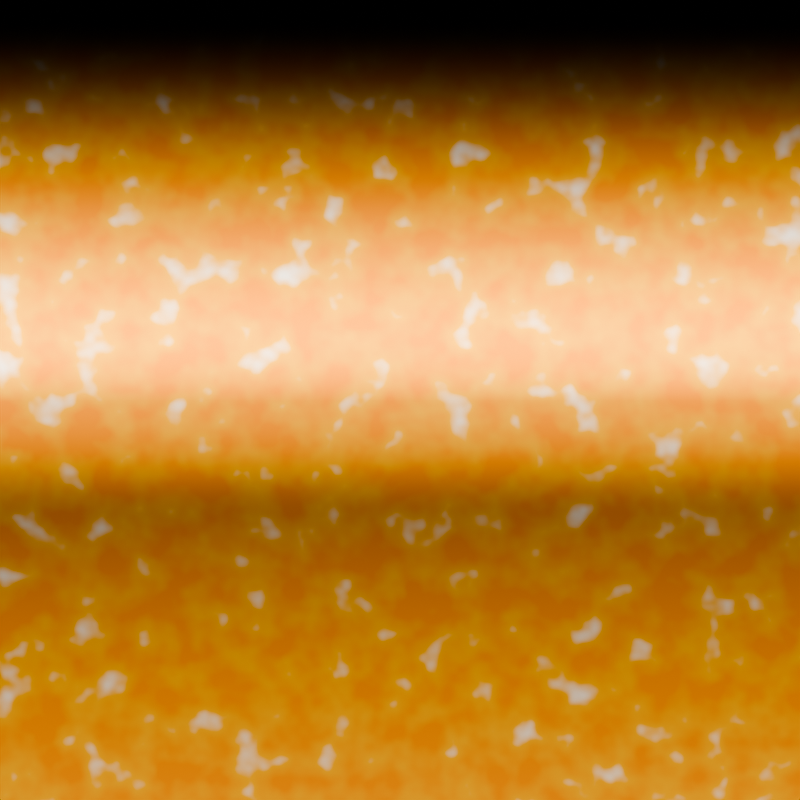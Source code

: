 # Source: fire.blend  (saved by Blender 4.0.36; exported with 4.5.12 LTS)
import bpy
from mathutils import Matrix  # noqa: F401  (used for matrix-valued properties, if any)

bpy.ops.wm.read_factory_settings(use_empty=True)
scene = bpy.context.scene
scene.name = 'Scene'

# ---- materials (node trees are filled in below, after node groups)
mat_fire_shader = bpy.data.materials.new('Fire Shader')
mat_fire_shader.surface_render_method = 'BLENDED'
mat_fire_shader.blend_method = 'BLEND'
mat_fire_shader.use_raytrace_refraction = True
mat_fire_shader.use_screen_refraction = True
mat_fire_shader.thickness_mode = 'SLAB'
mat_material = bpy.data.materials.new('Material')
mat_material.use_transparent_shadow = False

# ---- material node trees
mat_fire_shader.use_nodes = True; mat_fire_shader.node_tree.nodes.clear()
_N = mat_fire_shader.node_tree.nodes; _L = mat_fire_shader.node_tree.links
n0 = _N.new('ShaderNodeShaderToRGB'); n0.name = 'Shader to RGB'; n0.location = (2022, 301)
n1 = _N.new('ShaderNodeBsdfRefraction'); n1.name = 'Refraction BSDF'; n1.location = (1787, 327)
n1.inputs[1].default_value = 0.1385
n1.inputs[2].default_value = 1.2
n2 = _N.new('ShaderNodeBump'); n2.name = 'Bump'; n2.location = (1596, 254)
n2.inputs[1].default_value = 1.0
n2.inputs[2].default_value = 1.0
n3 = _N.new('ShaderNodeValToRGB'); n3.name = 'Color Ramp'; n3.location = (2270, 353)
n3.color_ramp.interpolation = 'EASE'
while len(n3.color_ramp.elements) > 1: n3.color_ramp.elements.remove(n3.color_ramp.elements[-1])
n3.color_ramp.elements[0].position = 0.1591; n3.color_ramp.elements[0].color = (0.0, 0.0, 0.0, 1.0)
_e = n3.color_ramp.elements.new(0.9818); _e.color = (1.0, 1.0, 1.0, 1.0)
n4 = _N.new('ShaderNodeMix'); n4.name = 'Mix.001'; n4.location = (2590, 356)
n4.data_type = 'RGBA'
n4.blend_type = 'MULTIPLY'
n4.inputs[0].default_value = 1.0
n5 = _N.new('ShaderNodeMix'); n5.name = 'Mix.002'; n5.location = (2810, 351)
n5.data_type = 'RGBA'
n5.blend_type = 'MULTIPLY'
n5.inputs[0].default_value = 1.0
n6 = _N.new('ShaderNodeMapRange'); n6.name = 'Map Range'; n6.location = (1303, 323)
n6.interpolation_type = 'SMOOTHSTEP'
n6.inputs[3].default_value = 0.045
n6.inputs[4].default_value = -0.62
n7 = _N.new('ShaderNodeSeparateXYZ'); n7.name = 'Separate XYZ'; n7.location = (711, 55)
n8 = _N.new('ShaderNodeMapping'); n8.name = 'Mapping'; n8.location = (409, 461)
n8.inputs[1].default_value = (0.0, -0.0855, 0.171)
n9 = _N.new('ShaderNodeNewGeometry'); n9.name = 'Geometry'; n9.location = (210, 449)
n10 = _N.new('ShaderNodeTexCoord'); n10.name = 'Texture Coordinate.001'; n10.location = (465, 54)
n11 = _N.new('ShaderNodeTexNoise'); n11.name = 'Noise Texture'; n11.location = (688, 384)
n11.inputs[2].default_value = 100.0
n12 = _N.new('ShaderNodeOutputMaterial'); n12.name = 'Material Output'; n12.location = (3286, 326)
n12.target = 'CYCLES'
n13 = _N.new('ShaderNodeValToRGB'); n13.name = 'Color Ramp.001'; n13.location = (1342, 80)
while len(n13.color_ramp.elements) > 1: n13.color_ramp.elements.remove(n13.color_ramp.elements[-1])
n13.color_ramp.elements[0].position = 0.3727; n13.color_ramp.elements[0].color = (1.0, 0.2876, 0.0, 1.0)
_e = n13.color_ramp.elements.new(0.6023); _e.color = (1.0, 0.4312, 0.0, 1.0)
_e = n13.color_ramp.elements.new(0.7773); _e.color = (1.0, 0.8384, 0.6709, 1.0)
n14 = _N.new('ShaderNodeValToRGB'); n14.name = 'Color Ramp.003'; n14.location = (1309, -155)
n14.color_ramp.interpolation = 'B_SPLINE'
while len(n14.color_ramp.elements) > 1: n14.color_ramp.elements.remove(n14.color_ramp.elements[-1])
n14.color_ramp.elements[0].position = 0.05909; n14.color_ramp.elements[0].color = (1.0, 1.0, 1.0, 1.0)
_e = n14.color_ramp.elements.new(0.1182); _e.color = (0.0172, 0.0172, 0.0172, 1.0)
_e = n14.color_ramp.elements.new(0.2932); _e.color = (0.0143, 0.0143, 0.0143, 1.0)
n15 = _N.new('ShaderNodeMix'); n15.name = 'Mix.003'; n15.location = (1730, 51)
n15.data_type = 'RGBA'
n15.blend_type = 'MULTIPLY'
n15.inputs[0].default_value = 1.0
n16 = _N.new('ShaderNodeValToRGB'); n16.name = 'Color Ramp.002'; n16.location = (928, 177)
n16.color_ramp.interpolation = 'B_SPLINE'
while len(n16.color_ramp.elements) > 1: n16.color_ramp.elements.remove(n16.color_ramp.elements[-1])
n16.color_ramp.elements[0].position = 0.0; n16.color_ramp.elements[0].color = (1.0, 1.0, 1.0, 1.0)
_e = n16.color_ramp.elements.new(0.4364); _e.color = (0.0, 0.0, 0.0, 1.0)
n17 = _N.new('ShaderNodeEmission'); n17.name = 'Emission'; n17.location = (3030, 333)
n17.inputs[1].default_value = 195.2
n18 = _N.new('ShaderNodeValue'); n18.name = 'Value'; n18.location = (3286, 166)
n18.outputs[0].default_value = 0.0
n19 = _N.new('ShaderNodeOutputMaterial'); n19.name = 'Material Output.001'; n19.location = (0, 0)
n19.target = 'EEVEE'
n20 = _N.new('ShaderNodeMixShader'); n20.name = 'Mix Shader'; n20.location = (0, 0)
n20.label = 'Disable Shadow'
n20.hide = True
n21 = _N.new('ShaderNodeLightPath'); n21.name = 'Light Path'; n21.location = (0, 0)
n21.hide = True
n22 = _N.new('ShaderNodeBsdfTransparent'); n22.name = 'Transparent BSDF'; n22.location = (0, 0)
n22.hide = True
_L.new(n1.outputs[0], n0.inputs[0])
_L.new(n0.outputs[0], n3.inputs[0])
_L.new(n11.outputs[0], n2.inputs[3])
_L.new(n2.outputs[0], n1.inputs[3])
_L.new(n8.outputs[0], n11.inputs[0])
_L.new(n9.outputs[0], n8.inputs[0])
_L.new(n11.outputs[0], n13.inputs[0])
_L.new(n3.outputs[0], n4.inputs[6])
_L.new(n15.outputs[2], n4.inputs[7])
_L.new(n5.outputs[2], n17.inputs[0])
_L.new(n10.outputs[5], n7.inputs[0])
_L.new(n7.outputs[1], n16.inputs[0])
_L.new(n4.outputs[2], n5.inputs[6])
_L.new(n16.outputs[0], n5.inputs[7])
_L.new(n6.outputs[0], n2.inputs[0])
_L.new(n16.outputs[0], n6.inputs[0])
_L.new(n13.outputs[0], n15.inputs[6])
_L.new(n14.outputs[0], n15.inputs[7])
_L.new(n16.outputs[0], n14.inputs[0])
_L.new(n17.outputs[0], n12.inputs[0])
_L.new(n18.outputs[0], n12.inputs[3])
_L.new(n17.outputs[0], n20.inputs[1])
_L.new(n20.outputs[0], n19.inputs[0])
_L.new(n21.outputs[1], n20.inputs[0])
_L.new(n22.outputs[0], n20.inputs[2])
n12.is_active_output = True
mat_material.use_nodes = True; mat_material.node_tree.nodes.clear()
_N = mat_material.node_tree.nodes; _L = mat_material.node_tree.links
n0 = _N.new('ShaderNodeOutputMaterial'); n0.name = 'Material Output'; n0.location = (300, 300)
n1 = _N.new('ShaderNodeRGB'); n1.name = 'RGB'; n1.location = (24, 265)
n1.outputs[0].default_value = (1.0, 1.0, 1.0, 1.0)
_L.new(n1.outputs[0], n0.inputs[0])
n0.is_active_output = True

# ---- world
world_world = bpy.data.worlds.new('World'); scene.world = world_world
world_world.use_nodes = True; world_world.node_tree.nodes.clear()
_N = world_world.node_tree.nodes; _L = world_world.node_tree.links
n0 = _N.new('ShaderNodeOutputWorld'); n0.name = 'World Output'; n0.location = (300, 300)
n1 = _N.new('ShaderNodeBackground'); n1.name = 'Background'; n1.location = (10, 300)
n1.inputs[0].default_value = (0.05088, 0.05088, 0.05088, 1.0)
_L.new(n1.outputs[0], n0.inputs[0])
n0.is_active_output = True
world_world.color = (0.05088, 0.05088, 0.05088)
world_world.use_sun_shadow = False
world_world.sun_shadow_jitter_overblur = 0.0

# ---- cameras
cam_camera = bpy.data.cameras.new('Camera')
cam_camera.passepartout_alpha = 1.0

# ---- meshes
me_plane = bpy.data.meshes.new('Plane')
me_plane.from_pydata([(-1.0, -1.0, 0.0), (1.0, -1.0, 0.0), (-1.0, 1.0, 0.0), (1.0, 1.0, 0.0)], [], [(0, 1, 3, 2)])
_uv = me_plane.uv_layers.new(name='UVMap')
_uv.uv.foreach_set('vector', [0.0, 0.0, 1.0, 0.0, 1.0, 1.0, 0.0, 1.0])
me_plane.materials.append(mat_fire_shader)
me_plane.update()

# ---- curves / text
txt_text = bpy.data.curves.new('Text', 'FONT')
txt_text.dimensions = '2D'
txt_text.body = 'Fire'
txt_text.materials.append(mat_material)

# ---- objects
ob_camera = bpy.data.objects.new('Camera', cam_camera)
ob_plane = bpy.data.objects.new('Plane', me_plane)
ob_text = bpy.data.objects.new('Text', txt_text)

# ---- transforms, parenting, visibility, modifiers, constraints
ob_camera.location = (0.0, 0.0, 2.236)
ob_plane.parent = ob_camera
ob_plane.location = (0.0, 0.0, -0.2681)
ob_plane.scale = (0.1218, 0.1092, 0.178)
ob_plane.visible_shadow = False
ob_text.location = (-0.3374, -0.09419, 0.0)
ob_text.scale = (0.4522, 0.4522, 0.4522)

# ---- collection membership
scene.collection.objects.link(ob_camera)
scene.collection.objects.link(ob_plane)
scene.collection.objects.link(ob_text)

# ---- scene / render settings (as saved in the file)
scene.camera = ob_camera
scene.frame_start = 1; scene.frame_end = 240; scene.frame_set(171)
scene.render.engine = 'BLENDER_EEVEE_NEXT'
scene.render.image_settings.file_format = 'FFMPEG'
scene.render.image_settings.color_mode = 'RGB'
scene.render.resolution_x = 1080
scene.render.filter_size = 1.0
scene.render.film_transparent = True
scene.render.use_motion_blur = True
scene.cycles.sampling_pattern = 'TABULATED_SOBOL'
scene.eevee.taa_samples = 64
scene.eevee.use_gtao = True
scene.eevee.use_raytracing = True
scene.view_settings.look = 'AgX - Medium High Contrast'
bpy.context.view_layer.update()
